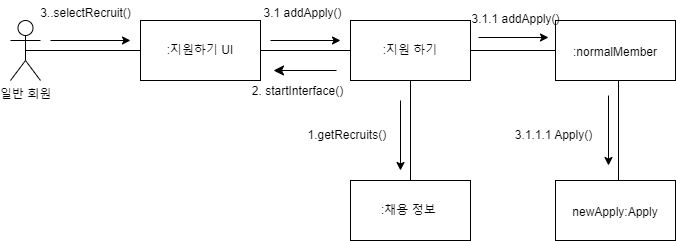

The diagram above was exported from draw.io. Its source (the exported page's mxGraphModel, read from the mxfile embedded in the PNG):
<mxGraphModel dx="247" dy="338" grid="0" gridSize="10" guides="1" tooltips="1" connect="1" arrows="1" fold="1" page="0" pageScale="1" pageWidth="827" pageHeight="1169" math="0" shadow="0">
  <root>
    <mxCell id="0" />
    <mxCell id="1" parent="0" />
    <mxCell id="3Smb0mYRMQHmpRG260-k-1" value="일반 회원" style="shape=umlActor;verticalLabelPosition=bottom;verticalAlign=top;html=1;outlineConnect=0;" parent="1" vertex="1">
      <mxGeometry x="743" y="733" width="30" height="60" as="geometry" />
    </mxCell>
    <mxCell id="3Smb0mYRMQHmpRG260-k-2" value=":채용 정보&amp;nbsp;" style="rounded=0;whiteSpace=wrap;html=1;" parent="1" vertex="1">
      <mxGeometry x="1083" y="893" width="120" height="60" as="geometry" />
    </mxCell>
    <mxCell id="3Smb0mYRMQHmpRG260-k-3" value=":지원 하기" style="rounded=0;whiteSpace=wrap;html=1;" parent="1" vertex="1">
      <mxGeometry x="1083" y="733" width="120" height="60" as="geometry" />
    </mxCell>
    <mxCell id="3Smb0mYRMQHmpRG260-k-4" value=":지원하기 UI" style="rounded=0;whiteSpace=wrap;html=1;" parent="1" vertex="1">
      <mxGeometry x="873" y="733" width="120" height="60" as="geometry" />
    </mxCell>
    <mxCell id="3Smb0mYRMQHmpRG260-k-5" value="" style="endArrow=none;html=1;rounded=0;exitX=0.5;exitY=0.5;exitDx=0;exitDy=0;exitPerimeter=0;entryX=0;entryY=0.5;entryDx=0;entryDy=0;" parent="1" source="3Smb0mYRMQHmpRG260-k-1" target="3Smb0mYRMQHmpRG260-k-4" edge="1">
      <mxGeometry width="50" height="50" relative="1" as="geometry">
        <mxPoint x="853" y="913" as="sourcePoint" />
        <mxPoint x="903" y="863" as="targetPoint" />
      </mxGeometry>
    </mxCell>
    <mxCell id="3Smb0mYRMQHmpRG260-k-6" value="" style="endArrow=none;html=1;rounded=0;entryX=0;entryY=0.5;entryDx=0;entryDy=0;exitX=1;exitY=0.5;exitDx=0;exitDy=0;" parent="1" source="3Smb0mYRMQHmpRG260-k-4" target="3Smb0mYRMQHmpRG260-k-3" edge="1">
      <mxGeometry width="50" height="50" relative="1" as="geometry">
        <mxPoint x="863" y="923" as="sourcePoint" />
        <mxPoint x="913" y="873" as="targetPoint" />
      </mxGeometry>
    </mxCell>
    <mxCell id="3Smb0mYRMQHmpRG260-k-7" value="" style="endArrow=none;html=1;rounded=0;entryX=0.5;entryY=1;entryDx=0;entryDy=0;exitX=0.5;exitY=0;exitDx=0;exitDy=0;" parent="1" source="3Smb0mYRMQHmpRG260-k-2" target="3Smb0mYRMQHmpRG260-k-3" edge="1">
      <mxGeometry width="50" height="50" relative="1" as="geometry">
        <mxPoint x="883" y="943" as="sourcePoint" />
        <mxPoint x="933" y="893" as="targetPoint" />
      </mxGeometry>
    </mxCell>
    <mxCell id="3Smb0mYRMQHmpRG260-k-8" value="" style="endArrow=classic;html=1;rounded=0;" parent="1" edge="1">
      <mxGeometry width="50" height="50" relative="1" as="geometry">
        <mxPoint x="1133" y="813" as="sourcePoint" />
        <mxPoint x="1133" y="883" as="targetPoint" />
      </mxGeometry>
    </mxCell>
    <mxCell id="3Smb0mYRMQHmpRG260-k-9" value="1.getRecruits()&amp;nbsp;" style="text;html=1;align=center;verticalAlign=middle;resizable=0;points=[];autosize=1;strokeColor=none;fillColor=none;" parent="1" vertex="1">
      <mxGeometry x="1031" y="835" width="100" height="26" as="geometry" />
    </mxCell>
    <mxCell id="3Smb0mYRMQHmpRG260-k-10" value="" style="endArrow=classic;html=1;rounded=0;" parent="1" edge="1">
      <mxGeometry width="50" height="50" relative="1" as="geometry">
        <mxPoint x="783" y="753" as="sourcePoint" />
        <mxPoint x="863" y="753" as="targetPoint" />
      </mxGeometry>
    </mxCell>
    <mxCell id="3Smb0mYRMQHmpRG260-k-11" value="" style="endArrow=classic;html=1;rounded=0;" parent="1" edge="1">
      <mxGeometry width="50" height="50" relative="1" as="geometry">
        <mxPoint x="1003" y="753" as="sourcePoint" />
        <mxPoint x="1073" y="753" as="targetPoint" />
      </mxGeometry>
    </mxCell>
    <mxCell id="3Smb0mYRMQHmpRG260-k-12" value="3.1 addApply()" style="text;html=1;align=center;verticalAlign=middle;resizable=0;points=[];autosize=1;strokeColor=none;fillColor=none;" parent="1" vertex="1">
      <mxGeometry x="987" y="713" width="96" height="26" as="geometry" />
    </mxCell>
    <mxCell id="3Smb0mYRMQHmpRG260-k-13" value="3..selectRecruit()" style="text;html=1;align=center;verticalAlign=middle;resizable=0;points=[];autosize=1;strokeColor=none;fillColor=none;" parent="1" vertex="1">
      <mxGeometry x="763" y="713" width="109" height="26" as="geometry" />
    </mxCell>
    <mxCell id="MA2j7pGTfJpzd9s6UWHY-3" value="" style="endArrow=classic;html=1;rounded=0;fontSize=12;startSize=8;endSize=8;curved=1;" parent="1" edge="1">
      <mxGeometry width="50" height="50" relative="1" as="geometry">
        <mxPoint x="1069" y="783" as="sourcePoint" />
        <mxPoint x="1006" y="783" as="targetPoint" />
      </mxGeometry>
    </mxCell>
    <mxCell id="MA2j7pGTfJpzd9s6UWHY-4" value="&lt;font style=&quot;font-size: 12px;&quot;&gt;2. startInterface()&lt;/font&gt;" style="text;html=1;align=center;verticalAlign=middle;resizable=0;points=[];autosize=1;strokeColor=none;fillColor=none;fontSize=16;" parent="1" vertex="1">
      <mxGeometry x="975" y="786" width="109" height="31" as="geometry" />
    </mxCell>
    <mxCell id="J6T8yVOaXAATbX5iB3ji-2" value="&lt;span style=&quot;font-size: 12px;&quot;&gt;:normalMember&lt;/span&gt;" style="rounded=0;whiteSpace=wrap;html=1;fontSize=16;" parent="1" vertex="1">
      <mxGeometry x="1288" y="733" width="120" height="60" as="geometry" />
    </mxCell>
    <mxCell id="J6T8yVOaXAATbX5iB3ji-4" value="" style="endArrow=none;html=1;rounded=0;exitX=1;exitY=0.5;exitDx=0;exitDy=0;entryX=0;entryY=0.5;entryDx=0;entryDy=0;" parent="1" source="3Smb0mYRMQHmpRG260-k-3" target="J6T8yVOaXAATbX5iB3ji-2" edge="1">
      <mxGeometry width="50" height="50" relative="1" as="geometry">
        <mxPoint x="1234" y="898" as="sourcePoint" />
        <mxPoint x="1291" y="741" as="targetPoint" />
      </mxGeometry>
    </mxCell>
    <mxCell id="J6T8yVOaXAATbX5iB3ji-5" value="" style="endArrow=classic;html=1;rounded=0;" parent="1" edge="1">
      <mxGeometry width="50" height="50" relative="1" as="geometry">
        <mxPoint x="1211" y="750" as="sourcePoint" />
        <mxPoint x="1281" y="750" as="targetPoint" />
      </mxGeometry>
    </mxCell>
    <mxCell id="J6T8yVOaXAATbX5iB3ji-6" value="&lt;font style=&quot;font-size: 12px;&quot;&gt;newApply:Apply&lt;/font&gt;" style="rounded=0;whiteSpace=wrap;html=1;fontSize=16;" parent="1" vertex="1">
      <mxGeometry x="1288" y="893" width="120" height="60" as="geometry" />
    </mxCell>
    <mxCell id="J6T8yVOaXAATbX5iB3ji-8" value="" style="endArrow=none;html=1;rounded=0;entryX=0.5;entryY=1;entryDx=0;entryDy=0;exitX=0.5;exitY=0;exitDx=0;exitDy=0;" parent="1" edge="1">
      <mxGeometry width="50" height="50" relative="1" as="geometry">
        <mxPoint x="1351" y="893" as="sourcePoint" />
        <mxPoint x="1351" y="793" as="targetPoint" />
      </mxGeometry>
    </mxCell>
    <mxCell id="J6T8yVOaXAATbX5iB3ji-10" value="" style="endArrow=classic;html=1;rounded=0;" parent="1" edge="1">
      <mxGeometry width="50" height="50" relative="1" as="geometry">
        <mxPoint x="1341" y="808" as="sourcePoint" />
        <mxPoint x="1341" y="878" as="targetPoint" />
      </mxGeometry>
    </mxCell>
    <mxCell id="J6T8yVOaXAATbX5iB3ji-11" value="&lt;font style=&quot;font-size: 12px;&quot;&gt;3.1.1 addApply()&lt;/font&gt;" style="text;html=1;align=center;verticalAlign=middle;resizable=0;points=[];autosize=1;strokeColor=none;fillColor=none;fontSize=16;" parent="1" vertex="1">
      <mxGeometry x="1195" y="714" width="106" height="31" as="geometry" />
    </mxCell>
    <mxCell id="J6T8yVOaXAATbX5iB3ji-12" value="&lt;font style=&quot;font-size: 12px;&quot;&gt;3.1.1.1 Apply()&lt;/font&gt;" style="text;html=1;align=center;verticalAlign=middle;resizable=0;points=[];autosize=1;strokeColor=none;fillColor=none;fontSize=16;" parent="1" vertex="1">
      <mxGeometry x="1238" y="830" width="96" height="31" as="geometry" />
    </mxCell>
  </root>
</mxGraphModel>